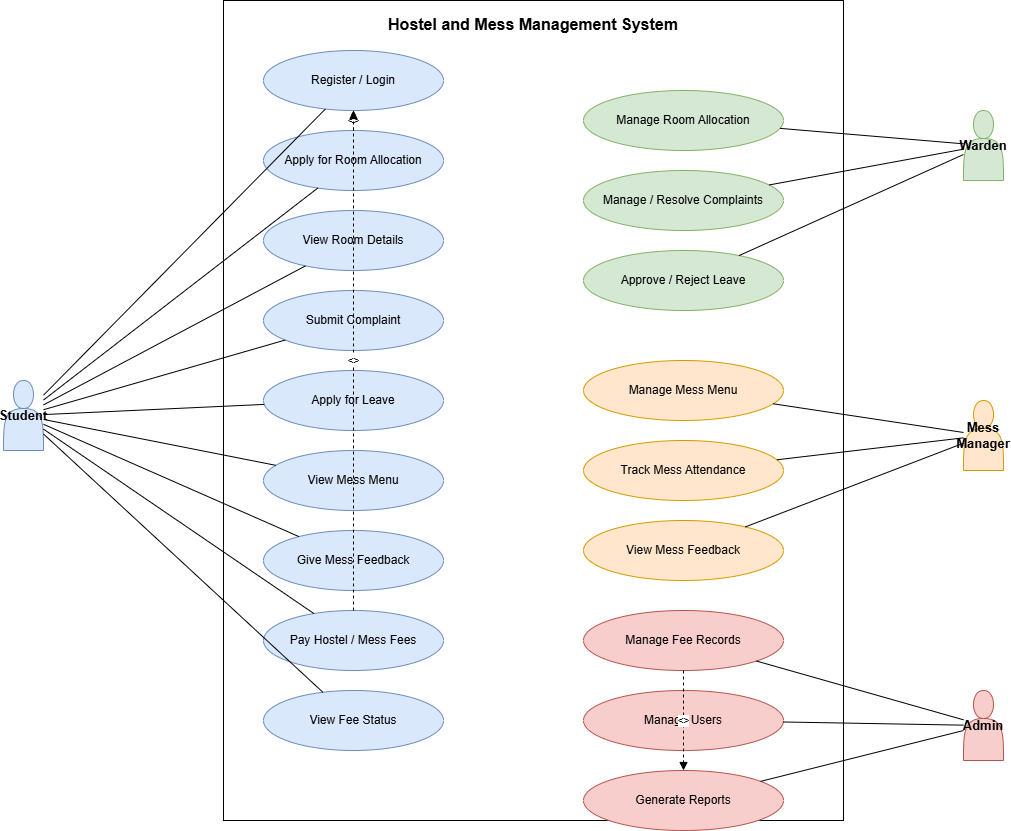

The diagram above was exported from draw.io. Its source (the exported page's mxGraphModel, read from the mxfile embedded in the PNG):
<mxGraphModel dx="1571" dy="872" grid="0" gridSize="10" guides="1" tooltips="1" connect="1" arrows="1" fold="1" page="1" pageScale="1" pageWidth="1169" pageHeight="826" math="0" shadow="0">
  <root>
    <mxCell id="0" />
    <mxCell id="1" parent="0" />
    <mxCell id="boundary" parent="1" style="rounded=0;whiteSpace=wrap;html=1;verticalAlign=top;fontSize=16;fontStyle=1;align=center;spacingTop=8;" value="Hostel and Mess Management System" vertex="1">
      <mxGeometry height="820" width="620" x="260" y="40" as="geometry" />
    </mxCell>
    <mxCell id="actor_student" parent="1" style="shape=actor;whiteSpace=wrap;html=1;fillColor=#dae8fc;strokeColor=#6c8ebf;fontSize=13;fontStyle=1;" value="Student" vertex="1">
      <mxGeometry height="70" width="40" x="40" y="420" as="geometry" />
    </mxCell>
    <mxCell id="actor_warden" parent="1" style="shape=actor;whiteSpace=wrap;html=1;fillColor=#d5e8d4;strokeColor=#82b366;fontSize=13;fontStyle=1;" value="Warden" vertex="1">
      <mxGeometry height="70" width="40" x="1000" y="150" as="geometry" />
    </mxCell>
    <mxCell id="actor_mess_manager" parent="1" style="shape=actor;whiteSpace=wrap;html=1;fillColor=#ffe6cc;strokeColor=#d79b00;fontSize=13;fontStyle=1;" value="Mess Manager" vertex="1">
      <mxGeometry height="70" width="40" x="1000" y="440" as="geometry" />
    </mxCell>
    <mxCell id="actor_admin" parent="1" style="shape=actor;whiteSpace=wrap;html=1;fillColor=#f8cecc;strokeColor=#b85450;fontSize=13;fontStyle=1;" value="Admin" vertex="1">
      <mxGeometry height="70" width="40" x="1000" y="730" as="geometry" />
    </mxCell>
    <mxCell id="uc_login" parent="1" style="ellipse;whiteSpace=wrap;html=1;fillColor=#dae8fc;strokeColor=#6c8ebf;fontSize=12;" value="Register / Login" vertex="1">
      <mxGeometry height="60" width="180" x="300" y="90" as="geometry" />
    </mxCell>
    <mxCell id="uc_apply_room" parent="1" style="ellipse;whiteSpace=wrap;html=1;fillColor=#dae8fc;strokeColor=#6c8ebf;fontSize=12;" value="Apply for Room Allocation" vertex="1">
      <mxGeometry height="60" width="180" x="300" y="170" as="geometry" />
    </mxCell>
    <mxCell id="uc_view_room" parent="1" style="ellipse;whiteSpace=wrap;html=1;fillColor=#dae8fc;strokeColor=#6c8ebf;fontSize=12;" value="View Room Details" vertex="1">
      <mxGeometry height="60" width="180" x="300" y="250" as="geometry" />
    </mxCell>
    <mxCell id="uc_complaint" parent="1" style="ellipse;whiteSpace=wrap;html=1;fillColor=#dae8fc;strokeColor=#6c8ebf;fontSize=12;" value="Submit Complaint" vertex="1">
      <mxGeometry height="60" width="180" x="300" y="330" as="geometry" />
    </mxCell>
    <mxCell id="uc_leave" parent="1" style="ellipse;whiteSpace=wrap;html=1;fillColor=#dae8fc;strokeColor=#6c8ebf;fontSize=12;" value="Apply for Leave" vertex="1">
      <mxGeometry height="60" width="180" x="300" y="410" as="geometry" />
    </mxCell>
    <mxCell id="uc_view_menu" parent="1" style="ellipse;whiteSpace=wrap;html=1;fillColor=#dae8fc;strokeColor=#6c8ebf;fontSize=12;" value="View Mess Menu" vertex="1">
      <mxGeometry height="60" width="180" x="300" y="490" as="geometry" />
    </mxCell>
    <mxCell id="uc_feedback" parent="1" style="ellipse;whiteSpace=wrap;html=1;fillColor=#dae8fc;strokeColor=#6c8ebf;fontSize=12;" value="Give Mess Feedback" vertex="1">
      <mxGeometry height="60" width="180" x="300" y="570" as="geometry" />
    </mxCell>
    <mxCell id="uc_pay_fees" parent="1" style="ellipse;whiteSpace=wrap;html=1;fillColor=#dae8fc;strokeColor=#6c8ebf;fontSize=12;" value="Pay Hostel / Mess Fees" vertex="1">
      <mxGeometry height="60" width="180" x="300" y="650" as="geometry" />
    </mxCell>
    <mxCell id="uc_view_fee_status" parent="1" style="ellipse;whiteSpace=wrap;html=1;fillColor=#dae8fc;strokeColor=#6c8ebf;fontSize=12;" value="View Fee Status" vertex="1">
      <mxGeometry height="60" width="180" x="300" y="730" as="geometry" />
    </mxCell>
    <mxCell id="uc_manage_room" parent="1" style="ellipse;whiteSpace=wrap;html=1;fillColor=#d5e8d4;strokeColor=#82b366;fontSize=12;" value="Manage Room Allocation" vertex="1">
      <mxGeometry height="60" width="200" x="620" y="130" as="geometry" />
    </mxCell>
    <mxCell id="uc_manage_complaint" parent="1" style="ellipse;whiteSpace=wrap;html=1;fillColor=#d5e8d4;strokeColor=#82b366;fontSize=12;" value="Manage / Resolve Complaints" vertex="1">
      <mxGeometry height="60" width="200" x="620" y="210" as="geometry" />
    </mxCell>
    <mxCell id="uc_approve_leave" parent="1" style="ellipse;whiteSpace=wrap;html=1;fillColor=#d5e8d4;strokeColor=#82b366;fontSize=12;" value="Approve / Reject Leave" vertex="1">
      <mxGeometry height="60" width="200" x="620" y="290" as="geometry" />
    </mxCell>
    <mxCell id="uc_manage_menu" parent="1" style="ellipse;whiteSpace=wrap;html=1;fillColor=#ffe6cc;strokeColor=#d79b00;fontSize=12;" value="Manage Mess Menu" vertex="1">
      <mxGeometry height="60" width="200" x="620" y="400" as="geometry" />
    </mxCell>
    <mxCell id="uc_track_attendance" parent="1" style="ellipse;whiteSpace=wrap;html=1;fillColor=#ffe6cc;strokeColor=#d79b00;fontSize=12;" value="Track Mess Attendance" vertex="1">
      <mxGeometry height="60" width="200" x="620" y="480" as="geometry" />
    </mxCell>
    <mxCell id="uc_view_feedback" parent="1" style="ellipse;whiteSpace=wrap;html=1;fillColor=#ffe6cc;strokeColor=#d79b00;fontSize=12;" value="View Mess Feedback" vertex="1">
      <mxGeometry height="60" width="200" x="620" y="560" as="geometry" />
    </mxCell>
    <mxCell id="uc_manage_fees" parent="1" style="ellipse;whiteSpace=wrap;html=1;fillColor=#f8cecc;strokeColor=#b85450;fontSize=12;" value="Manage Fee Records" vertex="1">
      <mxGeometry height="60" width="200" x="620" y="650" as="geometry" />
    </mxCell>
    <mxCell id="uc_manage_users" parent="1" style="ellipse;whiteSpace=wrap;html=1;fillColor=#f8cecc;strokeColor=#b85450;fontSize=12;" value="Manage Users" vertex="1">
      <mxGeometry height="60" width="200" x="620" y="730" as="geometry" />
    </mxCell>
    <mxCell id="uc_reports" parent="1" style="ellipse;whiteSpace=wrap;html=1;fillColor=#f8cecc;strokeColor=#b85450;fontSize=12;" value="Generate Reports" vertex="1">
      <mxGeometry height="60" width="200" x="620" y="810" as="geometry" />
    </mxCell>
    <mxCell id="e1" edge="1" parent="1" source="actor_student" style="endArrow=none;html=1;" target="uc_login">
      <mxGeometry relative="1" as="geometry" />
    </mxCell>
    <mxCell id="e2" edge="1" parent="1" source="actor_student" style="endArrow=none;html=1;" target="uc_apply_room">
      <mxGeometry relative="1" as="geometry" />
    </mxCell>
    <mxCell id="e3" edge="1" parent="1" source="actor_student" style="endArrow=none;html=1;" target="uc_view_room">
      <mxGeometry relative="1" as="geometry" />
    </mxCell>
    <mxCell id="e4" edge="1" parent="1" source="actor_student" style="endArrow=none;html=1;" target="uc_complaint">
      <mxGeometry relative="1" as="geometry" />
    </mxCell>
    <mxCell id="e5" edge="1" parent="1" source="actor_student" style="endArrow=none;html=1;" target="uc_leave">
      <mxGeometry relative="1" as="geometry" />
    </mxCell>
    <mxCell id="e6" edge="1" parent="1" source="actor_student" style="endArrow=none;html=1;" target="uc_view_menu">
      <mxGeometry relative="1" as="geometry" />
    </mxCell>
    <mxCell id="e7" edge="1" parent="1" source="actor_student" style="endArrow=none;html=1;" target="uc_feedback">
      <mxGeometry relative="1" as="geometry" />
    </mxCell>
    <mxCell id="e8" edge="1" parent="1" source="actor_student" style="endArrow=none;html=1;" target="uc_pay_fees">
      <mxGeometry relative="1" as="geometry" />
    </mxCell>
    <mxCell id="e9" edge="1" parent="1" source="actor_student" style="endArrow=none;html=1;" target="uc_view_fee_status">
      <mxGeometry relative="1" as="geometry" />
    </mxCell>
    <mxCell id="e10" edge="1" parent="1" source="actor_warden" style="endArrow=none;html=1;" target="uc_manage_room">
      <mxGeometry relative="1" as="geometry" />
    </mxCell>
    <mxCell id="e11" edge="1" parent="1" source="actor_warden" style="endArrow=none;html=1;" target="uc_manage_complaint">
      <mxGeometry relative="1" as="geometry" />
    </mxCell>
    <mxCell id="e12" edge="1" parent="1" source="actor_warden" style="endArrow=none;html=1;" target="uc_approve_leave">
      <mxGeometry relative="1" as="geometry" />
    </mxCell>
    <mxCell id="e13" edge="1" parent="1" source="actor_mess_manager" style="endArrow=none;html=1;" target="uc_manage_menu">
      <mxGeometry relative="1" as="geometry" />
    </mxCell>
    <mxCell id="e14" edge="1" parent="1" source="actor_mess_manager" style="endArrow=none;html=1;" target="uc_track_attendance">
      <mxGeometry relative="1" as="geometry" />
    </mxCell>
    <mxCell id="e15" edge="1" parent="1" source="actor_mess_manager" style="endArrow=none;html=1;" target="uc_view_feedback">
      <mxGeometry relative="1" as="geometry" />
    </mxCell>
    <mxCell id="e16" edge="1" parent="1" source="actor_admin" style="endArrow=none;html=1;" target="uc_manage_fees">
      <mxGeometry relative="1" as="geometry" />
    </mxCell>
    <mxCell id="e17" edge="1" parent="1" source="actor_admin" style="endArrow=none;html=1;" target="uc_manage_users">
      <mxGeometry relative="1" as="geometry" />
    </mxCell>
    <mxCell id="e18" edge="1" parent="1" source="actor_admin" style="endArrow=none;html=1;" target="uc_reports">
      <mxGeometry relative="1" as="geometry" />
    </mxCell>
    <mxCell id="e19" edge="1" parent="1" source="uc_apply_room" style="endArrow=block;dashed=1;html=1;fontSize=10;" target="uc_login" value="&lt;&lt;include&gt;&gt;">
      <mxGeometry relative="1" as="geometry" />
    </mxCell>
    <mxCell id="e20" edge="1" parent="1" source="uc_pay_fees" style="endArrow=block;dashed=1;html=1;fontSize=10;" target="uc_login" value="&lt;&lt;include&gt;&gt;">
      <mxGeometry relative="1" as="geometry" />
    </mxCell>
    <mxCell id="e21" edge="1" parent="1" source="uc_manage_fees" style="endArrow=block;dashed=1;html=1;fontSize=10;" target="uc_reports" value="&lt;&lt;extend&gt;&gt;">
      <mxGeometry relative="1" as="geometry" />
    </mxCell>
  </root>
</mxGraphModel>